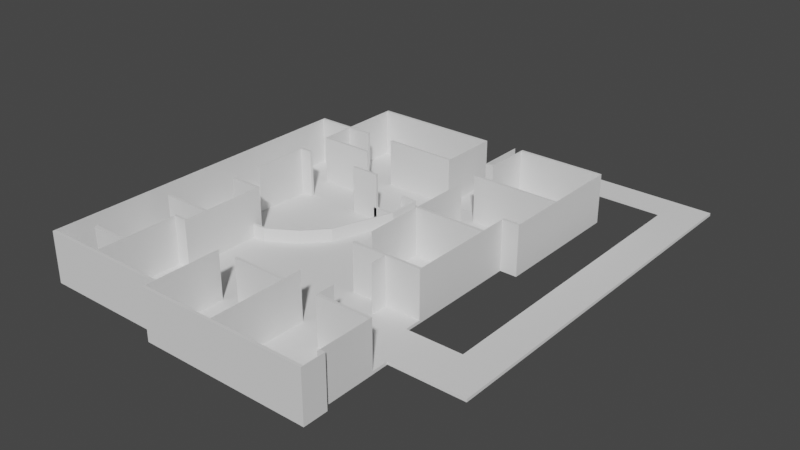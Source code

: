 # Source: bank.blend  (saved by Blender 3.1.7; exported with 4.5.12 LTS)
import bpy
from mathutils import Matrix  # noqa: F401  (used for matrix-valued properties, if any)

bpy.ops.wm.read_factory_settings(use_empty=True)
scene = bpy.context.scene
scene.name = 'Scene'

# ---- collections
col_collection = bpy.data.collections.new('Collection'); scene.collection.children.link(col_collection)

# ---- world
world_world = bpy.data.worlds.new('World'); scene.world = world_world
world_world.use_nodes = True; world_world.node_tree.nodes.clear()
_N = world_world.node_tree.nodes; _L = world_world.node_tree.links
n0 = _N.new('ShaderNodeOutputWorld'); n0.name = 'World Output'; n0.location = (300, 300)
n1 = _N.new('ShaderNodeBackground'); n1.name = 'Background'; n1.location = (10, 300)
n1.inputs[0].default_value = (0.05088, 0.05088, 0.05088, 1.0)
_L.new(n1.outputs[0], n0.inputs[0])
n0.is_active_output = True
world_world.color = (0.05088, 0.05088, 0.05088)
world_world.use_sun_shadow = False
world_world.sun_shadow_jitter_overblur = 0.0

# ---- meshes
me_plane = bpy.data.meshes.new('Plane')
me_plane.from_pydata([(5.476, 0.9892, 0.0), (1.441, 0.9892, 0.0), (-0.4114, 0.4694, 0.0), (-0.4114, 0.9892, 0.0), (4.705, 0.9892, 0.0), (-4.82, 0.4694, 0.0), (-6.304, 0.04039, 0.0), (1.441, -0.6516, 0.0), (-7.992, 0.4694, 0.0), (-7.992, 0.04039, 0.0), (5.532, -0.8203, 0.0), (-3.22, -0.8203, 0.0), (5.532, -1.091, 0.0), (-7.992, -1.091, 0.0), (-1.989, -1.361, 0.0), (-1.989, -1.091, 0.0), (-1.989, -1.44, 0.3362), (-4.82, -1.9, 0.0), (-4.82, -1.361, 0.0), (-7.992, -1.361, 0.0), (5.76, -1.361, 0.3362), (1.835, -1.361, 0.0), (5.76, -1.52, 0.3362), (5.76, -1.44, 0.3362), (5.532, -1.52, 0.3362), (5.532, -1.226, 0.0), (-1.989, -1.226, 0.0), (4.705, -0.9555, 0.0), (5.532, -0.9555, 0.0), (-4.82, -0.9555, 0.0), (3.073, 0.4694, 0.0), (3.073, 0.04039, 0.0), (3.073, -0.6516, 0.0), (3.073, -0.9555, 0.0), (3.073, -0.8203, 0.3362), (3.073, -0.9555, 0.3362), (4.705, -0.4942, 0.0), (-4.82, -0.4942, 0.0), (-6.304, -0.4942, 0.0), (-4.82, -0.3607, 0.0), (-1.989, -0.3607, 0.0), (3.073, -0.3607, 0.0), (4.705, -0.1927, 0.0), (1.441, -0.1927, 0.0), (-6.304, -0.1927, 0.0), (3.073, -0.1927, 0.0), (5.532, -1.361, 0.3362), (1.835, -1.52, 0.0), (5.76, -1.52, 0.0), (-1.989, -1.52, 0.0), (5.532, -1.44, 0.0), (-4.82, -1.44, 0.3362), (-5.43, -1.44, 0.3362), (-7.992, -1.091, 0.3362), (-7.992, 0.04039, 0.3362), (-7.992, 0.4694, 0.3362), (-7.992, 0.9892, 0.3362), (-6.304, 1.426, 0.0), (-1.844, 0.7293, 0.0), (5.476, 1.448, 0.0), (3.073, 0.9892, 0.0), (3.073, 1.448, 0.0), (-0.4114, 1.448, 0.0), (5.476, 1.102, 0.0), (3.073, 1.102, 0.0), (1.079, 0.9892, 0.0), (1.079, 1.448, 0.0), (1.079, 1.102, 0.0), (-0.4114, 0.9892, 0.3362), (-5.121, 0.9892, 0.0), (-3.156, 1.426, 0.0), (-3.156, 1.426, 0.3362), (-5.121, 1.426, 0.3362), (1.441, 0.9892, 0.3362), (1.079, 0.9892, 0.3362), (3.073, 1.448, 0.3362), (5.476, 1.448, 0.3362), (5.476, 1.102, 0.3362), (5.476, 0.4694, 0.3362), (4.705, 0.4694, 0.3362), (4.705, -0.3607, 0.3362), (4.705, -0.1927, 0.3362), (3.073, -0.3607, 0.3362), (4.705, 0.2549, 0.0), (-1.353, 0.04039, 0.0), (3.073, 0.2549, 0.0), (-5.562, -0.1927, 0.3362), (1.441, 0.2549, 0.0), (1.441, 0.04039, 0.3362), (1.441, -0.1927, 0.3362), (5.476, 0.7293, 0.0), (-4.82, -0.1927, 0.3362), (-4.82, -0.3607, 0.3362), (-4.82, -0.4942, 0.3362), (-0.4114, 0.7293, 0.0), (4.705, 0.7293, 0.0), (3.073, 0.7293, 0.0), (-3.156, 0.7293, 0.0), (5.476, 0.7293, 0.3362), (5.476, 0.8871, 0.0), (4.705, 0.8871, 0.0), (3.073, 0.8871, 0.0), (-0.4114, 0.8871, 0.0), (-1.844, 0.4694, 0.0), (-5.562, -0.8203, 0.0), (1.441, -1.52, 0.0), (1.441, -1.091, 0.3362), (1.441, -1.52, 0.3362), (-1.039, -0.8203, 0.0), (-1.039, -1.361, 0.0), (-1.039, -1.091, 0.0), (-1.039, 0.04039, 0.0), (-1.039, -0.6516, 0.0), (-1.039, -1.226, 0.0), (-1.039, -0.1927, 0.0), (-7.992, -0.6516, 0.3362), (-1.039, -0.9555, 0.3362), (-1.989, -1.091, 0.3362), (-1.989, -1.226, 0.3362), (-7.085, -0.8203, 0.0), (-4.82, -1.236, 0.0), (-7.992, -1.236, 0.0), (-7.085, -0.6516, 0.0), (-4.82, -0.6516, 0.0), (-5.43, -1.091, 0.3362), (-7.085, -1.44, 0.3362), (-5.712, 0.7293, 0.3362), (-5.562, 0.04039, 0.0), (-5.43, -0.9555, 0.3362), (-5.562, -0.3607, 0.0), (-5.562, -0.4942, 0.0), (-5.125, -1.44, 0.3362), (-5.125, -1.361, 0.0), (-5.125, -1.236, 0.0), (-5.43, -0.8203, 0.3362), (-5.125, -0.8203, 0.3362), (-1.989, 0.4694, 0.0), (-1.844, 0.4694, 0.3362), (-0.4114, 0.04039, 0.0), (-5.562, 0.2549, 0.0), (-1.773, 0.7293, 0.1), (-0.4114, 0.2549, 0.0), (-3.404, -0.3607, 0.0), (-3.404, -0.1927, 0.0), (-3.404, -0.6516, 0.0), (-4.212, -0.4942, 0.0), (-4.212, -0.3607, 0.0), (-1.989, -0.05979, 0.0), (-4.212, -0.1927, 0.0), (-1.039, -0.05979, 0.0), (-1.533, 0.2549, 0.0), (-3.633, -0.1927, 0.0), (-1.989, 0.04039, 0.1), (-6.304, 0.8871, 0.3362), (-6.304, 0.9892, 0.3362), (-1.844, 0.8871, 0.0), (-1.353, 0.4694, 0.1), (-1.989, 0.4694, 0.1), (-5.712, 0.4694, 0.0), (-4.354, 0.04039, 0.0), (-4.354, 0.4694, 0.0), (-4.354, 0.2549, 0.0), (-3.762, 0.9892, 0.0), (-3.762, 1.426, 0.0), (-3.762, 1.426, 0.3362), (-5.191, 0.4694, 0.0), (-4.82, 0.2549, 0.0), (-1.11, 0.8871, 0.0), (-1.11, 0.4694, 0.0), (-5.121, 0.8871, 0.0), (-5.712, 0.4694, 0.3362), (4.723, -0.8347, 0.007488), (1.441, 1.102, 0.0), (-0.4114, 1.787, 0.0), (7.296, 0.7824, 0.0), (8.981, 1.836, 0.0), (-0.4114, 2.278, 0.0), (1.079, 2.278, 0.0), (-0.4114, 2.061, 0.0), (1.079, 2.061, 0.0), (1.079, 1.838, 0.0), (1.825, 1.785, 0.0), (4.705, 0.4694, 0.0), (5.476, 0.4694, 0.0), (1.441, 0.4694, 0.0), (4.705, 0.04039, 0.0), (1.441, -0.8203, 0.0), (-5.562, 0.4694, 0.0), (-6.304, 0.4694, 0.0), (-1.989, 0.04039, 0.0), (1.441, -0.4942, 0.0), (4.705, -0.6516, 0.0), (-7.992, 0.2549, 0.0), (1.441, -0.9555, 0.0), (4.705, -0.8203, 0.0), (3.073, -0.8203, 0.0), (3.073, -1.361, 0.0), (4.705, -1.361, 0.0), (5.532, -1.361, 0.0), (-6.392, -0.8203, 0.0), (-4.82, -0.8203, 0.0), (1.441, -1.226, 0.0), (1.441, -1.091, 0.0), (-4.82, -1.091, 0.0), (4.705, -1.226, 0.0), (4.705, -1.091, 0.0), (3.073, -1.091, 0.0), (-7.992, -0.9555, 0.0), (-5.125, -1.091, 0.0), (-1.989, -0.8203, 0.0), (-1.989, -0.6516, 0.0), (-1.989, -0.9555, 0.0), (-1.989, -0.4942, 0.0), (-4.82, -1.44, 0.0), (1.835, -1.44, 0.0), (5.532, -1.52, 0.0), (5.76, -1.44, 0.0), (5.76, -1.361, 0.0), (-7.085, -1.091, 0.0), (-5.43, -1.091, 0.0), (-5.125, -0.8203, 0.0), (-5.43, -0.8203, 0.0), (-7.085, -1.361, 0.0), (-5.43, -1.361, 0.0), (-5.43, -1.236, 0.0), (-1.989, -1.44, 0.0), (-5.43, -0.9555, 0.0), (-4.82, -1.226, 0.0), (3.073, -1.226, 0.0), (-7.992, -0.8203, 0.0), (-5.125, -0.9555, 0.0), (-1.039, -0.9555, 0.0), (-7.085, -0.9555, 0.0), (5.532, -1.091, 0.3362), (1.441, 0.04039, 0.0), (3.073, -0.4942, 0.0), (4.705, -0.9555, 0.3362), (1.441, -0.3607, 0.0), (-6.304, -0.3607, 0.0), (-1.039, -0.4942, 0.0), (4.705, -0.3607, 0.0), (-4.82, -0.2485, 0.0), (-1.989, -0.1927, 0.0), (-1.039, -0.3607, 0.0), (5.532, -0.9555, 0.3362), (5.532, -1.226, 0.3362), (-1.989, -1.52, 0.3362), (1.835, -1.52, 0.3362), (-7.992, -1.44, 0.0), (-5.43, -1.44, 0.0), (-7.085, -1.44, 0.0), (1.441, -1.44, 0.0), (-5.125, -1.44, 0.0), (-7.992, -1.44, 0.3362), (-7.992, -1.236, 0.3362), (-7.992, -1.361, 0.3362), (-7.992, -0.8203, 0.3362), (-7.992, -0.9555, 0.3362), (-6.304, 0.9892, 0.0), (-7.992, 0.9892, 0.0), (-5.121, 1.426, 0.0), (-6.304, 1.426, 0.3362), (4.705, 1.448, 0.0), (4.705, 1.102, 0.0), (1.441, 1.448, 0.0), (4.705, 1.448, 0.3362), (-0.4114, 1.102, 0.0), (-0.4114, 1.426, 0.3362), (-3.156, 0.9892, 0.0), (-3.156, 0.4694, 0.0), (-3.156, 0.9892, 0.3362), (-5.121, 0.9892, 0.3362), (1.441, 1.448, 0.3362), (5.476, 0.8871, 0.3362), (5.476, 0.9892, 0.3362), (4.705, 0.04039, 0.3362), (1.441, -0.3607, 0.3362), (4.705, 0.2549, 0.3362), (3.073, 0.2549, 0.3362), (2.297, 0.1458, -0.1042), (2.297, -0.06877, -0.1042), (2.297, -0.3019, -0.1042), (2.297, 0.3603, -0.1042), (1.441, 0.2549, 0.3362), (-6.304, 0.8871, 0.0), (-6.304, 0.7293, 0.0), (-3.156, 0.8871, 0.0), (-1.11, 0.7293, 0.0), (-1.039, 0.7293, 0.1), (-3.762, 0.7293, 0.0), (-5.121, 0.7293, 0.0), (-5.712, 0.7293, 0.0), (-5.712, 0.8871, 0.0), (-6.304, -0.1927, 0.3362), (4.705, 0.8871, 0.3362), (3.073, 0.8871, 0.3362), (1.441, 0.8871, 0.0), (1.441, 0.7293, 0.0), (1.441, 0.7293, 0.3362), (1.441, 0.4694, 0.3362), (1.441, -1.361, 0.0), (1.441, -0.9555, 0.3362), (1.441, -0.8203, 0.3362), (1.441, -1.226, 0.3362), (1.441, -1.361, 0.3362), (1.441, -1.44, 0.3362), (-7.085, -0.6516, 0.3362), (-1.989, -0.9555, 0.3362), (-6.304, -0.6516, 0.3362), (-4.82, -0.6516, 0.3362), (-5.562, -0.6516, 0.0), (-6.304, -0.8203, 0.0), (-7.085, -1.236, 0.0), (-7.992, -0.6516, 0.0), (-5.43, -1.361, 0.3362), (-5.43, -1.236, 0.3362), (-7.085, -1.236, 0.3362), (-4.82, -0.8203, 0.3362), (0.0439, 0.04039, 0.0), (-5.121, 0.4694, 0.0), (-4.82, 0.04039, 0.0), (-6.304, -0.6516, 0.0), (-3.762, 0.4694, 0.0), (-6.304, 0.7293, 0.3362), (-5.121, 0.7293, 0.3362), (-3.762, 0.9892, 0.3362), (-1.039, 0.4694, 0.1), (-7.992, 0.2549, 0.3362), (-0.4114, 1.426, 0.0), (1.441, 0.8871, 0.3362), (-1.989, -1.361, 0.3362), (-1.353, 0.4694, 0.0), (-1.989, 0.2549, 0.0), (-1.039, 0.2549, 0.0), (-1.039, 0.4694, 0.0), (-3.762, 0.7293, 0.3362), (-3.404, -0.4942, 0.0), (-4.212, -0.6516, 0.0), (-4.212, -0.2483, 0.0), (-2.874, -0.1127, 0.0), (-1.683, 0.2549, 0.0), (-3.156, 0.4694, 0.3362), (-2.874, -0.1127, 0.1), (-3.633, -0.1927, 0.1), (-4.212, -0.2483, 0.1), (-4.82, -0.2485, 0.1), (-1.533, 0.2549, 0.1), (-3.762, 0.8871, 0.0), (-6.304, 0.4694, 0.3362), (-6.304, 0.2549, 0.3362), (-5.562, -0.1927, 0.0), (-4.82, -0.1927, 0.0), (-5.562, -0.6516, 0.3362), (-6.304, 0.2549, 0.0), (-6.304, 0.04039, 0.3362), (8.981, -0.6516, 0.0), (8.981, -0.4942, 0.0), (8.981, -0.8203, 0.0), (7.296, -0.6516, 0.0), (7.296, -0.8203, 0.0), (7.296, -0.4942, 0.0), (7.314, -0.8347, 0.007488), (9.0, -0.8347, 0.007488), (1.441, 1.102, 0.3362), (1.079, 1.102, 0.3362), (1.079, 1.448, 0.3362), (1.079, 1.787, 0.0), (8.981, 2.059, 0.0), (8.981, 0.7824, 0.0), (7.296, 1.836, 0.0), (7.296, 2.059, 0.0), (1.825, 1.836, 0.0), (1.825, 2.059, 0.0), (1.079, 2.009, 0.0), (-0.4114, 2.009, 0.0), (3.073, -0.4942, 0.3362)], [(5, 165), (318, 234), (229, 199), (184, 331), (199, 11), (11, 200), (165, 187), (84, 318)], [(100, 4, 0, 99), (296, 102, 3, 1), (169, 292, 284, 258, 69), (101, 60, 4, 100), (85, 31, 234, 87), (32, 195, 186, 7), (139, 353, 188, 187), (147, 339, 189), (141, 87, 234, 138), (168, 103, 58, 287), (161, 332, 189, 159), (287, 58, 155, 167), (229, 256, 115, 313), (235, 32, 7, 190), (350, 44, 6, 127), (353, 192, 8, 188), (6, 321, 313, 9), (26, 14, 18, 227), (204, 25, 198, 197), (119, 229, 313, 122), (209, 200, 123, 210), (27, 28, 12, 205), (33, 27, 205, 206), (211, 15, 203, 29), (232, 207, 229, 119), (231, 110, 15, 211), (113, 109, 14, 26), (108, 209, 210, 112), (149, 147, 189, 111), (215, 24, 247, 47), (312, 222, 19, 121), (133, 132, 223, 224), (105, 107, 246, 49), (110, 113, 26, 15), (205, 12, 25, 204), (15, 26, 227, 203), (108, 231, 211, 209), (218, 13, 207, 232), (209, 211, 29, 200), (195, 194, 27, 33), (194, 10, 28, 27), (12, 233, 245, 25), (28, 244, 233, 12), (36, 191, 32, 235), (191, 194, 195, 32), (83, 185, 31, 85), (296, 1, 60, 101), (284, 153, 154, 258), (186, 195, 33, 193), (193, 33, 206, 202), (27, 236, 35, 33), (195, 34, 35, 33), (240, 36, 235, 41), (112, 210, 212, 239), (310, 321, 38, 130), (41, 235, 190, 237), (337, 123, 37, 145), (45, 41, 237, 43), (42, 240, 41, 45), (239, 212, 40, 243), (130, 38, 238, 129), (145, 37, 39, 146), (185, 42, 45, 31), (31, 45, 43, 234), (243, 40, 242, 114), (129, 238, 44, 350), (146, 39, 241, 338), (44, 293, 86, 350), (28, 244, 236, 27), (25, 245, 46, 198), (198, 46, 20, 217), (48, 22, 24, 215), (50, 216, 48, 215), (251, 214, 47, 105), (214, 50, 215, 47), (216, 23, 22, 48), (217, 20, 23, 216), (222, 250, 248, 19), (350, 86, 91, 351), (21, 198, 50, 214), (300, 21, 214, 251), (198, 217, 216, 50), (18, 14, 225, 213), (132, 252, 249, 223), (49, 246, 16, 225), (225, 16, 51, 213), (252, 131, 52, 249), (250, 125, 253, 248), (248, 253, 255, 19), (121, 254, 53, 13), (13, 53, 257, 207), (311, 119, 122, 321), (313, 115, 54, 9), (192, 327, 55, 8), (8, 259, 258, 188), (8, 55, 56, 259), (259, 56, 154, 258), (268, 70, 328, 3), (258, 154, 261, 57), (70, 71, 267, 328), (37, 93, 92, 39), (263, 262, 59, 63), (263, 64, 61, 262), (64, 172, 264, 61), (67, 266, 62, 66), (65, 3, 266, 67), (262, 265, 76, 59), (4, 60, 64, 263), (4, 263, 63, 0), (59, 76, 77, 63), (172, 67, 66, 264), (328, 267, 68, 3), (57, 261, 72, 260), (163, 164, 71, 70), (258, 57, 260, 69), (162, 163, 70, 268), (102, 167, 155, 286, 268, 3), (347, 169, 69, 162), (268, 270, 68, 3), (69, 271, 154, 258), (61, 75, 265, 262), (172, 64, 60, 1), (172, 363, 272, 264), (264, 272, 75, 61), (63, 77, 274, 0), (90, 98, 78, 183), (183, 78, 79, 182), (83, 277, 275, 185), (185, 275, 81, 42), (42, 81, 80, 240), (39, 92, 91, 351, 241), (240, 80, 82, 41), (41, 82, 276, 237), (182, 79, 277, 83), (182, 83, 85, 30), (30, 85, 87, 184), (83, 277, 278, 85), (85, 278, 283, 87), (184, 87, 234), (87, 283, 88, 234), (234, 88, 89, 43), (99, 273, 98, 90), (103, 269, 97, 58), (184, 297, 96, 30), (30, 96, 95, 182), (158, 188, 285, 291), (123, 309, 93, 37), (184, 2, 94, 297), (123, 309, 352, 310), (122, 306, 308, 321), (182, 95, 90, 183), (0, 274, 273, 99), (289, 290, 169, 347), (58, 97, 286, 155), (297, 296, 101, 96), (96, 101, 100, 95), (123, 309, 317, 200), (200, 104, 310, 123), (297, 94, 102, 296), (332, 340, 150, 189), (351, 350, 127, 320), (95, 100, 99, 90), (100, 294, 273, 99), (101, 295, 294, 100), (296, 329, 295, 101), (184, 299, 283, 87), (123, 310, 130, 37), (14, 300, 251, 225), (225, 251, 105, 49), (47, 247, 107, 105), (202, 106, 301, 193), (251, 305, 107, 105), (201, 303, 106, 202), (237, 243, 114, 43), (7, 112, 239, 190), (186, 193, 231, 108), (202, 201, 113, 110), (43, 114, 149, 111, 234), (186, 108, 112, 7), (201, 300, 109, 113), (193, 202, 110, 231), (231, 116, 301, 193), (14, 330, 118, 26), (14, 330, 16, 225), (15, 117, 307, 211), (15, 117, 118, 26), (19, 255, 254, 121), (208, 133, 224, 219), (218, 312, 121, 13), (37, 130, 129, 39), (249, 52, 314, 223), (219, 124, 315, 224), (249, 52, 125, 250), (226, 232, 119, 221), (226, 128, 124, 219), (226, 128, 134, 221), (39, 129, 350, 351, 241), (203, 120, 133, 208), (213, 51, 131, 252), (18, 213, 252, 132), (203, 208, 230, 29), (29, 230, 220, 200), (120, 18, 132, 133), (220, 135, 317, 200), (221, 134, 135, 220), (104, 311, 321, 310), (333, 141, 138, 111), (334, 2, 141, 333), (331, 334, 150, 340), (9, 54, 327, 192), (6, 9, 192, 353), (160, 136, 332, 161), (2, 184, 87, 141), (127, 6, 353, 139), (40, 142, 143, 242), (212, 336, 142, 40), (210, 144, 336, 212), (142, 146, 338, 151, 143), (336, 145, 146, 142), (144, 337, 145, 336), (114, 242, 147, 149), (242, 143, 151, 339, 147), (285, 323, 153, 284), (150, 333, 111, 189), (338, 148, 151), (151, 148, 339), (241, 351, 148, 338), (334, 333, 150), (339, 148, 351, 189), (189, 152, 342, 339), (339, 342, 343, 151), (151, 343, 344, 338), (189, 152, 346, 150), (150, 346, 326, 334), (136, 331, 340, 332), (331, 156, 326, 334), (136, 157, 156, 331), (290, 291, 292, 169), (319, 158, 291, 290), (5, 160, 161, 166), (166, 161, 159, 320), (97, 289, 347, 286), (269, 322, 289, 97), (286, 347, 162, 268), (69, 260, 163, 162), (260, 72, 164, 163), (187, 5, 166, 139), (6, 354, 349, 353), (139, 166, 320, 127), (2, 168, 287, 94), (158, 170, 348, 188), (94, 287, 167, 102), (287, 288, 326, 168), (58, 140, 288, 287), (103, 137, 341, 269), (291, 126, 323, 285), (291, 126, 324, 290), (162, 325, 270, 268), (67, 172, 1, 65), (67, 364, 363, 172), (67, 364, 365, 66), (62, 173, 366, 66), (36, 360, 358, 191), (191, 358, 359, 194), (369, 370, 367, 175), (360, 174, 368, 356), (174, 369, 175, 368), (369, 371, 372, 370), (371, 366, 373, 372), (366, 173, 374, 373), (228, 196, 197, 204), (351, 189, 320), (230, 220, 221, 226), (206, 228, 204, 205), (208, 230, 226, 219), (202, 201, 228, 206), (201, 300, 196, 228), (207, 229, 256, 257), (322, 289, 290, 319), (310, 321, 308, 352), (291, 292, 284, 285), (184, 297, 298, 299), (300, 251, 305, 304), (300, 201, 303, 304), (193, 186, 302, 301), (190, 237, 243, 239), (224, 223, 314, 315), (219, 218, 312, 224), (223, 222, 250, 249), (219, 226, 232, 218), (224, 312, 222, 223), (312, 224, 315, 316), (338, 241, 345, 344), (188, 353, 349, 348), (289, 290, 324, 335), (358, 359, 357, 355), (360, 358, 355, 356), (41, 235, 375, 82)])
_uv = me_plane.uv_layers.new(name='UVMap')
_uv.uv.foreach_set('vector', [0.809, 0.8037, 0.809, 1.0, 1.0, 1.0, 1.0, 0.8037, 0.0, 0.8037, 0.0, 0.8037, 0.0, 1.0, 0.0, 1.0, 0.0, 0.8037, 0.0, 0.8037, 0.0, 0.8037, 0.0, 1.0, 0.0, 1.0, 0.4045, 0.8037, 0.4045, 1.0, 0.809, 1.0, 0.809, 0.8037, 0.4045, 0.0, 0.4045, 0.0, 0.0, 0.0, 0.0, 0.0, 0.4045, 0.0, 0.4045, 0.0, 0.0, 0.0, 0.0, 0.0, 0.0, 0.0, 0.0, 0.0, 0.0, 0.0, 0.0, 0.0, 0.0, 0.0, 0.0, 0.0, 0.0, 0.0, 0.0, 0.0, 0.0, 0.0, 0.0, 0.0, 0.0, 0.0, 0.0, 0.0, 0.0, 0.0, 0.0, 0.5, 0.0, 0.5, 0.0, 0.0, 0.0, 0.0, 0.0, 0.0, 0.0, 0.0, 0.0, 0.5, 0.0, 0.5, 0.0, 0.8037, 0.0, 0.8037, 0.0, 0.0, 0.0, 0.0, 0.0, 0.0, 0.0, 0.0, 0.4045, 0.0, 0.4045, 0.0, 0.0, 0.0, 0.0, 0.0, 0.0, 0.0, 0.0, 0.0, 0.0, 0.0, 0.0, 0.0, 0.0, 0.0, 0.0, 0.0, 0.0, 0.0, 0.0, 0.0, 0.0, 0.0, 0.0, 0.0, 0.0, 0.0, 0.0, 0.0, 0.0, 0.0, 0.0, 0.0, 0.0, 0.0, 0.0, 0.0, 0.0, 0.0, 0.0, 0.0, 0.0, 0.0, 0.0, 0.0, 0.0, 0.0, 0.0, 0.0, 0.0, 0.0, 0.0, 0.0, 0.0, 0.0, 0.0, 0.0, 0.0, 0.0, 0.0, 0.0, 0.0, 0.0, 0.0, 0.0, 0.0, 0.0, 0.0, 0.0, 0.0, 0.0, 0.0, 0.0, 0.0, 0.0, 0.0, 0.0, 0.0, 0.0, 0.0, 0.0, 0.0, 0.0, 0.0, 0.0, 0.0, 0.0, 0.0, 0.0, 0.0, 0.0, 0.0, 0.0, 0.0, 0.0, 0.0, 0.0, 0.0, 0.0, 0.0, 0.0, 0.0, 0.0, 0.0, 0.0, 0.0, 0.0, 0.0, 0.0, 0.0, 0.0, 0.0, 0.0, 0.0, 0.0, 0.0, 0.0, 0.0, 0.0, 0.0, 0.0, 0.0, 0.0, 0.0, 0.0, 0.0, 0.0, 0.0, 0.0, 0.0, 0.0, 0.0, 0.0, 0.0, 0.0, 0.0, 0.0, 0.0, 0.0, 0.0, 0.0, 0.0, 0.0, 0.0, 0.0, 0.0, 0.0, 0.0, 0.0, 0.0, 0.0, 0.0, 0.0, 0.0, 0.0, 0.0, 0.0, 0.0, 0.0, 0.0, 0.0, 0.0, 0.0, 0.0, 0.0, 0.0, 0.0, 0.0, 0.0, 0.0, 0.0, 0.0, 0.0, 0.0, 0.0, 0.0, 0.0, 0.0, 0.0, 0.0, 0.0, 0.0, 0.0, 0.0, 0.0, 0.0, 0.0, 0.0, 0.0, 0.0, 0.0, 0.0, 0.0, 0.0, 0.0, 0.0, 0.0, 0.0, 0.0, 0.0, 0.0, 0.0, 0.0, 0.0, 0.0, 0.0, 0.0, 0.0, 0.0, 0.0, 0.0, 0.0, 0.0, 0.0, 0.0, 0.0, 0.0, 0.0, 0.0, 0.0, 0.0, 0.0, 0.0, 0.0, 0.0, 0.0, 0.0, 0.0, 0.0, 0.0, 0.0, 0.0, 0.0, 0.0, 0.0, 0.0, 0.0, 0.809, 0.0, 0.809, 0.0, 0.4045, 0.0, 0.4045, 0.0, 0.809, 0.0, 0.809, 0.0, 0.4045, 0.0, 0.4045, 0.0, 0.809, 0.0, 0.809, 0.0, 0.4045, 0.0, 0.4045, 0.0, 0.0, 0.8037, 0.0, 1.0, 0.4045, 1.0, 0.4045, 0.8037, 0.0, 0.8037, 0.0, 0.8037, 0.0, 1.0, 0.0, 1.0, 0.0, 0.0, 0.0, 0.0, 0.0, 0.0, 0.0, 0.0, 0.0, 0.0, 0.0, 0.0, 0.0, 0.0, 0.0, 0.0, 0.0, 0.0, 0.0, 0.0, 0.0, 0.0, 0.0, 0.0, 0.0, 0.0, 0.0, 0.0, 0.0, 0.0, 0.0, 0.0, 0.809, 0.0, 0.809, 0.0, 0.4045, 0.0, 0.4045, 0.0, 0.0, 0.0, 0.0, 0.0, 0.0, 0.0, 0.0, 0.0, 0.0, 0.0, 0.0, 0.0, 0.0, 0.0, 0.0, 0.0, 0.4045, 0.0, 0.4045, 0.0, 0.0, 0.0, 0.0, 0.0, 0.0, 0.0, 0.0, 0.0, 0.0, 0.0, 0.0, 0.0, 0.4045, 0.0, 0.4045, 0.0, 0.0, 0.0, 0.0, 0.0, 0.809, 0.0, 0.809, 0.0, 0.4045, 0.0, 0.4045, 0.0, 0.0, 0.0, 0.0, 0.0, 0.0, 0.0, 0.0, 0.0, 0.0, 0.0, 0.0, 0.0, 0.0, 0.0, 0.0, 0.0, 0.0, 0.0, 0.0, 0.0, 0.0, 0.0, 0.0, 0.0, 0.809, 0.0, 0.809, 0.0, 0.4045, 0.0, 0.4045, 0.0, 0.4045, 0.0, 0.4045, 0.0, 0.0, 0.0, 0.0, 0.0, 0.0, 0.0, 0.0, 0.0, 0.0, 0.0, 0.0, 0.0, 0.0, 0.0, 0.0, 0.0, 0.0, 0.0, 0.0, 0.0, 0.0, 0.0, 0.0, 0.0, 0.0, 0.0, 0.0, 0.0, 0.0, 0.0, 0.0, 0.0, 0.0, 0.0, 0.0, 0.0, 0.0, 0.0, 0.0, 0.0, 0.0, 0.0, 0.0, 0.0, 0.0, 0.0, 0.0, 0.0, 0.0, 0.0, 0.0, 0.0, 0.0, 0.0, 0.0, 0.0, 0.0, 0.0, 0.0, 0.0, 0.0, 0.0, 0.0, 0.0, 0.0, 0.0, 0.0, 0.0, 0.0, 0.0, 0.0, 0.0, 0.0, 0.0, 0.0, 0.0, 0.0, 0.0, 0.0, 0.0, 0.0, 0.0, 0.0, 0.0, 0.0, 0.0, 0.0, 0.0, 0.0, 0.0, 0.0, 0.0, 0.0, 0.0, 0.0, 0.0, 0.0, 0.0, 0.0, 0.0, 0.0, 0.0, 0.0, 0.0, 0.0, 0.0, 0.0, 0.0, 0.0, 0.0, 0.0, 0.0, 0.0, 0.0, 0.0, 0.0, 0.0, 0.0, 0.0, 0.0, 0.0, 0.0, 0.0, 0.0, 0.0, 0.0, 0.0, 0.0, 0.0, 0.0, 0.0, 0.0, 0.0, 0.0, 0.0, 0.0, 0.0, 0.0, 0.0, 0.0, 0.0, 0.0, 0.0, 0.0, 0.0, 0.0, 0.0, 0.0, 0.0, 0.0, 0.0, 0.0, 0.0, 0.0, 0.0, 0.0, 0.0, 0.0, 0.0, 0.0, 0.0, 0.0, 0.0, 0.0, 0.0, 0.0, 0.0, 0.0, 0.0, 0.0, 0.0, 0.0, 0.0, 0.0, 0.0, 0.0, 0.0, 0.0, 0.0, 0.0, 0.0, 0.0, 0.0, 0.0, 0.0, 0.0, 0.0, 0.0, 0.0, 0.0, 0.0, 0.0, 0.0, 0.0, 0.0, 0.0, 0.0, 0.0, 0.0, 0.0, 0.0, 0.0, 0.0, 0.0, 0.0, 0.0, 0.0, 0.0, 0.0, 0.0, 0.0, 0.0, 0.0, 0.0, 0.0, 0.0, 0.0, 0.0, 0.0, 0.0, 0.0, 0.0, 0.0, 0.0, 0.0, 0.0, 0.0, 0.0, 0.0, 0.0, 0.0, 0.0, 0.0, 0.0, 0.0, 0.0, 0.0, 0.0, 0.0, 0.0, 0.0, 0.0, 0.0, 0.0, 0.0, 0.0, 0.0, 0.0, 0.0, 0.0, 0.0, 0.0, 0.0, 0.0, 0.0, 0.0, 0.0, 0.0, 0.0, 0.0, 0.0, 0.0, 0.0, 0.0, 0.0, 0.0, 0.0, 0.0, 0.0, 1.0, 0.0, 1.0, 0.0, 1.0, 0.0, 1.0, 0.0, 1.0, 0.0, 1.0, 0.0, 1.0, 0.0, 1.0, 0.0, 1.0, 0.0, 1.0, 0.0, 1.0, 0.0, 1.0, 0.0, 0.0, 0.0, 0.0, 0.0, 0.0, 0.0, 0.0, 0.809, 1.0, 0.809, 1.0, 1.0, 1.0, 1.0, 1.0, 0.809, 1.0, 0.809, 1.0, 0.809, 1.0, 0.809, 1.0, 0.809, 1.0, 0.809, 1.0, 0.809, 1.0, 0.809, 1.0, 0.809, 1.0, 0.809, 1.0, 0.809, 1.0, 0.809, 1.0, 0.809, 1.0, 0.809, 1.0, 0.809, 1.0, 0.809, 1.0, 0.809, 1.0, 0.809, 1.0, 1.0, 1.0, 1.0, 1.0, 0.809, 1.0, 0.809, 1.0, 0.809, 1.0, 0.809, 1.0, 0.809, 1.0, 0.809, 1.0, 1.0, 1.0, 1.0, 1.0, 1.0, 1.0, 1.0, 1.0, 1.0, 1.0, 1.0, 1.0, 0.809, 1.0, 0.809, 1.0, 0.809, 1.0, 0.809, 1.0, 0.0, 1.0, 0.0, 1.0, 0.0, 1.0, 0.0, 1.0, 0.0, 1.0, 0.0, 1.0, 0.0, 1.0, 0.0, 1.0, 0.0, 1.0, 0.0, 1.0, 0.0, 1.0, 0.0, 1.0, 0.0, 1.0, 0.0, 1.0, 0.0, 1.0, 0.0, 1.0, 0.0, 1.0, 0.0, 1.0, 0.0, 1.0, 0.0, 1.0, 0.0, 0.8037, 0.0, 0.8037, 0.0, 0.8037, 0.0, 0.8037, 0.0, 1.0, 0.0, 1.0, 0.0, 0.8037, 0.0, 0.8037, 0.0, 1.0, 0.0, 1.0, 0.0, 1.0, 0.0, 1.0, 0.0, 1.0, 0.0, 1.0, 0.0, 1.0, 0.0, 1.0, 0.0, 1.0, 0.0, 1.0, 0.809, 1.0, 0.809, 1.0, 0.809, 1.0, 0.809, 1.0, 0.809, 1.0, 0.809, 1.0, 0.809, 1.0, 0.809, 1.0, 0.809, 1.0, 0.809, 1.0, 0.809, 1.0, 0.809, 1.0, 0.809, 1.0, 0.809, 1.0, 0.809, 1.0, 0.809, 1.0, 1.0, 1.0, 1.0, 1.0, 1.0, 1.0, 1.0, 1.0, 1.0, 0.5, 1.0, 0.5, 1.0, 0.0, 1.0, 0.0, 1.0, 0.0, 1.0, 0.0, 0.809, 0.0, 0.809, 0.0, 0.809, 0.0, 0.809, 0.0, 0.809, 0.0, 0.809, 0.0, 0.809, 0.0, 0.809, 0.0, 0.809, 0.0, 0.809, 0.0, 0.809, 0.0, 0.809, 0.0, 0.809, 0.0, 0.809, 0.0, 0.0, 0.0, 0.0, 0.0, 0.0, 0.0, 0.0, 0.0, 0.0, 0.0, 0.809, 0.0, 0.809, 0.0, 0.4045, 0.0, 0.4045, 0.0, 0.4045, 0.0, 0.4045, 0.0, 0.0, 0.0, 0.0, 0.0, 0.809, 0.0, 0.809, 0.0, 0.809, 0.0, 0.809, 0.0, 0.809, 0.0, 0.809, 0.0, 0.4045, 0.0, 0.4045, 0.0, 0.4045, 0.0, 0.4045, 0.0, 0.0, 0.0, 0.0, 0.0, 0.809, 0.0, 0.809, 0.0, 0.4045, 0.0, 0.4045, 0.0, 0.4045, 0.0, 0.4045, 0.0, 0.0, 0.0, 0.0, 0.0, 0.0, 0.0, 0.0, 0.0, 0.0, 0.0, 0.0, 0.0, 0.0, 0.0, 0.0, 0.0, 0.0, 0.0, 0.0, 0.0, 0.0, 0.0, 0.0, 0.0, 0.0, 0.0, 1.0, 0.8037, 1.0, 0.8037, 1.0, 0.5, 1.0, 0.5, 0.0, 0.0, 0.0, 0.0, 0.0, 0.5, 0.0, 0.5, 0.0, 0.0, 0.0, 0.5, 0.4045, 0.5, 0.4045, 0.0, 0.4045, 0.0, 0.4045, 0.5, 0.809, 0.5, 0.809, 0.0, 0.0, 0.0, 0.0, 0.0, 0.0, 0.5, 0.0, 0.5, 0.0, 0.0, 0.0, 0.0, 0.0, 0.0, 0.0, 0.0, 0.0, 0.0, 0.0, 0.0, 0.0, 0.5, 0.0, 0.5, 0.0, 0.0, 0.0, 0.0, 0.0, 0.0, 0.0, 0.0, 0.0, 0.0, 0.0, 0.0, 0.0, 0.0, 0.0, 0.0, 0.809, 0.0, 0.809, 0.5, 1.0, 0.5, 1.0, 0.0, 1.0, 1.0, 1.0, 1.0, 1.0, 0.8037, 1.0, 0.8037, 0.0, 0.5, 0.0, 0.5, 0.0, 0.8037, 0.0, 0.8037, 0.0, 0.5, 0.0, 0.5, 0.0, 0.8037, 0.0, 0.8037, 0.0, 0.5, 0.0, 0.8037, 0.4045, 0.8037, 0.4045, 0.5, 0.4045, 0.5, 0.4045, 0.8037, 0.809, 0.8037, 0.809, 0.5, 0.0, 0.0, 0.0, 0.0, 0.0, 0.0, 0.0, 0.0, 0.0, 0.0, 0.0, 0.0, 0.0, 0.0, 0.0, 0.0, 0.0, 0.5, 0.0, 0.5, 0.0, 0.8037, 0.0, 0.8037, 0.0, 0.0, 0.0, 0.0, 0.0, 0.0, 0.0, 0.0, 0.0, 0.0, 0.0, 0.0, 0.0, 0.0, 0.0, 0.0, 0.809, 0.5, 0.809, 0.8037, 1.0, 0.8037, 1.0, 0.5, 0.809, 0.8037, 0.809, 0.8037, 1.0, 0.8037, 1.0, 0.8037, 0.4045, 0.8037, 0.4045, 0.8037, 0.809, 0.8037, 0.809, 0.8037, 0.0, 0.8037, 0.0, 0.8037, 0.4045, 0.8037, 0.4045, 0.8037, 0.0, 0.0, 0.0, 0.0, 0.0, 0.0, 0.0, 0.0, 0.0, 0.0, 0.0, 0.0, 0.0, 0.0, 0.0, 0.0, 0.0, 0.0, 0.0, 0.0, 0.0, 0.0, 0.0, 0.0, 0.0, 0.0, 0.0, 0.0, 0.0, 0.0, 0.0, 0.0, 0.0, 0.0, 0.0, 0.0, 0.0, 0.0, 0.0, 0.0, 0.0, 0.0, 0.0, 0.0, 0.0, 0.0, 0.0, 0.0, 0.0, 0.0, 0.0, 0.0, 0.0, 0.0, 0.0, 0.0, 0.0, 0.0, 0.0, 0.0, 0.0, 0.0, 0.0, 0.0, 0.0, 0.0, 0.0, 0.0, 0.0, 0.0, 0.0, 0.0, 0.0, 0.0, 0.0, 0.0, 0.0, 0.0, 0.0, 0.0, 0.0, 0.0, 0.0, 0.0, 0.0, 0.0, 0.0, 0.0, 0.0, 0.0, 0.0, 0.0, 0.0, 0.0, 0.0, 0.0, 0.0, 0.0, 0.0, 0.0, 0.0, 0.0, 0.0, 0.0, 0.0, 0.0, 0.0, 0.0, 0.0, 0.0, 0.0, 0.0, 0.0, 0.0, 0.0, 0.0, 0.0, 0.0, 0.0, 0.0, 0.0, 0.0, 0.0, 0.0, 0.0, 0.0, 0.0, 0.0, 0.0, 0.0, 0.0, 0.0, 0.0, 0.0, 0.0, 0.0, 0.0, 0.0, 0.0, 0.0, 0.0, 0.0, 0.0, 0.0, 0.0, 0.0, 0.0, 0.0, 0.0, 0.0, 0.0, 0.0, 0.0, 0.0, 0.0, 0.0, 0.0, 0.0, 0.0, 0.0, 0.0, 0.0, 0.0, 0.0, 0.0, 0.0, 0.0, 0.0, 0.0, 0.0, 0.0, 0.0, 0.0, 0.0, 0.0, 0.0, 0.0, 0.0, 0.0, 0.0, 0.0, 0.0, 0.0, 0.0, 0.0, 0.0, 0.0, 0.0, 0.0, 0.0, 0.0, 0.0, 0.0, 0.0, 0.0, 0.0, 0.0, 0.0, 0.0, 0.0, 0.0, 0.0, 0.0, 0.0, 0.0, 0.0, 0.0, 0.0, 0.0, 0.0, 0.0, 0.0, 0.0, 0.0, 0.0, 0.0, 0.0, 0.0, 0.0, 0.0, 0.0, 0.0, 0.0, 0.0, 0.0, 0.0, 0.0, 0.0, 0.0, 0.0, 0.0, 0.0, 0.0, 0.0, 0.0, 0.0, 0.0, 0.0, 0.0, 0.0, 0.0, 0.0, 0.0, 0.0, 0.0, 0.0, 0.0, 0.0, 0.0, 0.0, 0.0, 0.0, 0.0, 0.0, 0.0, 0.0, 0.0, 0.0, 0.0, 0.0, 0.0, 0.0, 0.0, 0.0, 0.0, 0.0, 0.0, 0.0, 0.0, 0.0, 0.0, 0.0, 0.0, 0.0, 0.0, 0.0, 0.0, 0.0, 0.0, 0.0, 0.0, 0.0, 0.0, 0.0, 0.0, 0.0, 0.0, 0.0, 0.0, 0.0, 0.0, 0.0, 0.0, 0.0, 0.0, 0.0, 0.0, 0.0, 0.0, 0.0, 0.0, 0.0, 0.0, 0.0, 0.0, 0.0, 0.0, 0.0, 0.0, 0.0, 0.0, 0.0, 0.0, 0.0, 0.0, 0.0, 0.0, 0.0, 0.0, 0.0, 0.0, 0.0, 0.0, 0.0, 0.0, 0.0, 0.0, 0.0, 0.0, 0.0, 0.0, 0.0, 0.0, 0.0, 0.0, 0.0, 0.0, 0.0, 0.0, 0.0, 0.0, 0.0, 0.0, 0.0, 0.0, 0.0, 0.0, 0.0, 0.0, 0.0, 0.0, 0.0, 0.0, 0.0, 0.0, 0.0, 0.0, 0.0, 0.0, 0.0, 0.0, 0.0, 0.0, 0.0, 0.0, 0.0, 0.0, 0.0, 0.0, 0.0, 0.0, 0.0, 0.0, 0.0, 0.0, 0.0, 0.0, 0.0, 0.0, 0.0, 0.0, 0.0, 0.0, 0.0, 0.0, 0.0, 0.0, 0.0, 0.0, 0.0, 0.0, 0.0, 0.0, 0.0, 0.0, 0.0, 0.0, 0.0, 0.0, 0.0, 0.0, 0.0, 0.0, 0.0, 0.0, 0.0, 0.0, 0.0, 0.0, 0.0, 0.0, 0.0, 0.0, 0.0, 0.0, 0.0, 0.0, 0.0, 0.0, 0.0, 0.0, 0.0, 0.0, 0.0, 0.0, 0.0, 0.0, 0.0, 0.0, 0.0, 0.0, 0.0, 0.0, 0.0, 0.0, 0.0, 0.0, 0.0, 0.0, 0.0, 0.0, 0.0, 0.0, 0.0, 0.0, 0.0, 0.0, 0.0, 0.0, 0.0, 0.0, 0.0, 0.0, 0.0, 0.0, 0.0, 0.0, 0.0, 0.0, 0.0, 0.0, 0.0, 0.0, 0.0, 0.0, 0.5, 0.0, 0.5, 0.0, 0.8037, 0.0, 0.8037, 0.0, 0.0, 0.0, 0.0, 0.0, 0.0, 0.0, 0.0, 0.0, 0.0, 0.0, 0.0, 0.0, 0.0, 0.0, 0.0, 0.0, 0.0, 0.0, 0.0, 0.0, 0.0, 0.0, 0.0, 0.0, 0.0, 0.0, 0.0, 0.0, 0.0, 0.0, 0.0, 0.0, 0.0, 0.0, 0.0, 0.0, 0.0, 0.0, 0.0, 0.0, 0.0, 0.0, 0.0, 0.0, 0.0, 0.0, 0.0, 0.0, 0.0, 0.0, 0.0, 0.0, 0.0, 0.0, 0.0, 0.0, 0.0, 0.0, 0.0, 0.0, 0.0, 0.0, 0.0, 0.0, 0.0, 0.0, 0.0, 0.0, 0.0, 0.0, 0.0, 0.0, 0.0, 0.0, 0.0, 0.0, 0.0, 0.0, 0.0, 0.0, 0.0, 0.0, 0.0, 0.0, 0.0, 0.0, 0.0, 0.0, 0.0, 0.0, 0.0, 0.0, 0.0, 0.0, 0.0, 0.0, 0.0, 0.0, 0.0, 0.0, 0.0, 0.0, 0.0, 0.0, 0.0, 0.0, 0.5, 0.0, 0.5, 0.0, 0.8037, 0.0, 0.8037, 0.0, 0.0, 0.0, 0.0, 0.0, 0.5, 0.0, 0.5, 0.0, 0.0, 0.0, 0.0, 0.0, 0.0, 0.0, 0.0, 0.0, 0.0, 0.0, 0.0, 0.0, 0.0, 0.0, 0.0, 0.0, 0.5, 0.0, 0.5, 0.0, 0.8037, 0.0, 0.8037, 0.0, 0.0, 0.0, 0.0, 0.0, 0.5, 0.0, 0.5, 0.0, 0.8037, 0.0, 0.8037, 0.0, 1.0, 0.0, 1.0, 0.0, 1.0, 0.0, 1.0, 0.0, 1.0, 0.0, 1.0, 0.0, 1.0, 0.0, 1.0, 0.0, 1.0, 0.0, 1.0, 0.0, 0.0, 0.0, 0.0, 0.0, 0.0, 0.0, 0.0, 0.0, 0.0, 0.0, 0.0, 0.0, 0.0, 0.0, 0.0, 0.0, 0.0, 0.0, 0.0, 0.0, 0.0, 0.0, 0.0, 0.0, 0.0, 0.0, 0.0, 0.0, 0.5, 0.0, 0.5, 0.0, 0.0, 0.0, 0.0, 0.0, 0.0, 0.0, 0.0, 0.0, 0.5, 0.0, 0.5, 0.0, 0.8037, 0.0, 0.8037, 0.0, 0.5, 0.0, 0.5, 0.0, 0.0, 0.0, 0.0, 0.0, 0.5, 0.0, 0.5, 0.0, 0.5, 0.0, 0.5, 0.0, 0.0, 0.0, 0.0, 0.0, 0.0, 0.0, 0.0, 0.0, 0.5, 0.0, 0.5, 0.0, 0.5, 0.0, 0.5, 0.0, 0.5, 0.0, 0.5, 0.0, 0.5, 0.0, 0.5, 0.0, 1.0, 0.0, 1.0, 0.0, 1.0, 0.0, 1.0, 0.809, 1.0, 0.809, 1.0, 0.809, 1.0, 0.809, 1.0, 0.809, 1.0, 0.809, 1.0, 0.809, 1.0, 0.809, 1.0, 0.809, 1.0, 0.809, 1.0, 0.809, 1.0, 0.809, 1.0, 0.809, 1.0, 0.809, 1.0, 0.809, 1.0, 0.809, 1.0, 0.809, 0.0, 0.809, 0.0, 0.809, 0.0, 0.809, 0.0, 0.809, 0.0, 0.809, 0.0, 0.809, 0.0, 0.809, 0.0, 0.809, 0.0, 0.809, 0.0, 0.809, 0.0, 0.809, 0.0, 0.809, 0.0, 0.809, 0.0, 0.809, 0.0, 0.809, 0.0, 0.809, 0.0, 0.809, 0.0, 0.809, 0.0, 0.809, 0.0, 0.809, 0.0, 0.809, 0.0, 0.809, 0.0, 0.809, 0.0, 0.809, 0.0, 0.809, 0.0, 0.809, 0.0, 0.809, 0.0, 0.809, 0.0, 0.809, 0.0, 0.809, 0.0, 0.809, 0.0, 0.0, 0.0, 0.0, 0.0, 0.0, 0.0, 0.0, 0.0, 0.0, 0.0, 0.0, 0.0, 0.0, 0.0, 0.0, 0.0, 0.0, 0.0, 0.0, 0.0, 0.0, 0.0, 0.0, 0.0, 0.0, 0.0, 0.0, 0.0, 0.0, 0.0, 0.0, 0.0, 0.0, 0.0, 0.0, 0.0, 0.0, 0.0, 0.0, 0.0, 0.0, 0.0, 0.0, 0.0, 0.0, 0.0, 0.0, 0.0, 0.0, 0.0, 0.0, 0.0, 0.0, 0.0, 0.0, 0.0, 0.0, 0.0, 0.0, 0.0, 0.0, 0.0, 0.0, 0.0, 0.0, 0.5, 0.0, 0.5, 0.0, 0.0, 0.0, 0.0, 0.0, 0.0, 0.0, 0.0, 0.0, 0.0, 0.0, 0.5, 0.0, 0.8037, 0.0, 0.8037, 0.0, 0.5, 0.0, 0.0, 0.0, 0.5, 0.0, 0.5, 0.0, 0.0, 0.0, 0.0, 0.0, 0.0, 0.0, 0.0, 0.0, 0.0, 0.0, 0.0, 0.0, 0.0, 0.0, 0.0, 0.0, 0.0, 0.0, 0.0, 0.0, 0.0, 0.0, 0.0, 0.0, 0.0, 0.0, 0.0, 0.0, 0.0, 0.0, 0.0, 0.0, 0.0, 0.0, 0.0, 0.0, 0.0, 0.0, 0.0, 0.0, 0.0, 0.0, 0.0, 0.0, 0.0, 0.0, 0.0, 0.0, 0.0, 0.0, 0.0, 0.0, 0.0, 0.0, 0.0, 0.0, 0.0, 0.0, 0.0, 0.0, 0.0, 0.0, 0.0, 0.0, 0.0, 0.0, 0.0, 0.0, 0.0, 0.0, 0.0, 0.0, 0.0, 0.0, 0.0, 0.0, 0.0, 0.0, 0.0, 0.0, 0.0, 0.0, 0.0, 0.0, 0.0, 0.0, 0.0, 0.0, 0.0, 0.0, 0.0, 0.0, 0.0, 0.0, 0.0, 0.0, 0.0, 0.0, 0.5, 0.0, 0.5, 0.0, 0.5, 0.0, 0.5, 0.809, 0.0, 0.809, 0.0, 0.809, 0.0, 0.809, 0.0, 0.809, 0.0, 0.809, 0.0, 0.809, 0.0, 0.809, 0.0, 0.4045, 0.0, 0.4045, 0.0, 0.4045, 0.0, 0.4045, 0.0])
me_plane.use_remesh_fix_poles = True
me_plane.use_remesh_preserve_attributes = False
me_plane.update()

# ---- objects
ob_empty = bpy.data.objects.new('Empty', None)
ob_plane = bpy.data.objects.new('Plane', me_plane)

# ---- transforms, parenting, visibility, modifiers, constraints
ob_empty.location = (-0.1375, -0.1502, 0.04)
ob_empty.rotation_euler = (-0.02227, 0.005413, 1.567)
ob_empty.empty_display_type = 'IMAGE'
ob_empty.empty_display_size = 5.0
ob_empty.use_empty_image_alpha = True
ob_empty.color = (1.0, 1.0, 1.0, 0.25)
ob_plane.location = (0.0005835, -0.1471, 0.0)
ob_plane.scale = (0.15, 0.932, 1.0)
_m = ob_plane.modifiers.new('Solidify', 'SOLIDIFY')
_m.solidify_mode = 'NON_MANIFOLD'
_m.thickness = 0.02
_m.offset = 0.0
_m.nonmanifold_merge_threshold = 0.0011

# ---- collection membership
col_collection.objects.link(ob_empty)
col_collection.objects.link(ob_plane)

# ---- scene / render settings (as saved in the file)
scene.frame_start = 1; scene.frame_end = 250; scene.frame_set(1)
scene.render.engine = 'BLENDER_EEVEE_NEXT'
scene.cycles.sampling_pattern = 'TABULATED_SOBOL'
scene.cycles.use_light_tree = False
scene.view_settings.view_transform = 'Filmic'
bpy.context.view_layer.update()

# ---- added for rendering (the .blend has no active camera and no usable light): camera, sun
cam_auto = bpy.data.cameras.new('AutoCamera')
cam_auto.lens = 50.0
cam_auto.sensor_width = 36.0
cam_auto.clip_end = 1000.0
ob_auto_camera = bpy.data.objects.new('AutoCamera', cam_auto)
scene.collection.objects.link(ob_auto_camera)
ob_auto_camera.location = (3.97691, -4.58389, 3.28545)
ob_auto_camera.rotation_euler = (1.09748, -7.21219e-08, 0.694738)
scene.camera = ob_auto_camera
light_auto_sun = bpy.data.lights.new('AutoSun', 'SUN')
light_auto_sun.energy = 3.0
light_auto_sun.angle = 0.0523599
ob_auto_sun = bpy.data.objects.new('AutoSun', light_auto_sun)
scene.collection.objects.link(ob_auto_sun)
ob_auto_sun.rotation_euler = (0.872665, 0.174533, 0.523599)
bpy.context.view_layer.update()
